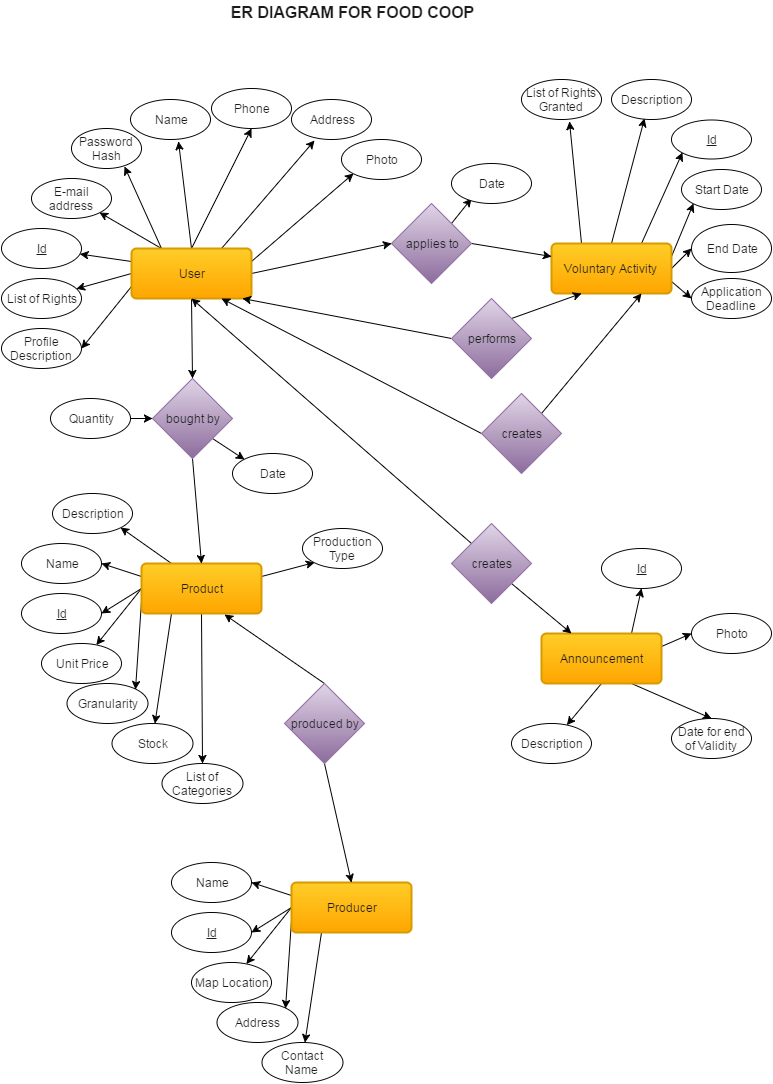

The diagram above was exported from draw.io. Its source (the exported page's mxGraphModel, read from the mxfile embedded in the PNG):
<mxGraphModel dx="1434" dy="804" grid="1" gridSize="10" guides="1" tooltips="1" connect="1" arrows="1" fold="1" page="1" pageScale="1" pageWidth="826" pageHeight="1169" background="#ffffff" math="0">
  <root>
    <mxCell id="0" />
    <mxCell id="1" parent="0" />
    <mxCell id="19" style="html=1;exitX=0;exitY=0.75;entryX=1;entryY=0.5;jettySize=auto;orthogonalLoop=1;fontColor=#1A1A1A;rounded=0;" edge="1" parent="1" source="2" target="13">
      <mxGeometry relative="1" as="geometry" />
    </mxCell>
    <mxCell id="20" style="edgeStyle=none;rounded=0;html=1;exitX=0;exitY=0.5;jettySize=auto;orthogonalLoop=1;fontColor=#1A1A1A;" edge="1" parent="1" source="2" target="14">
      <mxGeometry relative="1" as="geometry" />
    </mxCell>
    <mxCell id="21" style="edgeStyle=none;rounded=0;html=1;exitX=0;exitY=0.25;jettySize=auto;orthogonalLoop=1;fontColor=#1A1A1A;" edge="1" parent="1" source="2" target="7">
      <mxGeometry relative="1" as="geometry" />
    </mxCell>
    <mxCell id="23" style="edgeStyle=none;rounded=0;html=1;exitX=0.25;exitY=0;entryX=1;entryY=1;jettySize=auto;orthogonalLoop=1;fontColor=#1A1A1A;" edge="1" parent="1" source="2" target="5">
      <mxGeometry relative="1" as="geometry" />
    </mxCell>
    <mxCell id="24" style="edgeStyle=none;rounded=0;html=1;exitX=0.25;exitY=0;entryX=0.757;entryY=0.95;entryPerimeter=0;jettySize=auto;orthogonalLoop=1;fontColor=#1A1A1A;" edge="1" parent="1" source="2" target="4">
      <mxGeometry relative="1" as="geometry" />
    </mxCell>
    <mxCell id="25" style="edgeStyle=none;rounded=0;html=1;exitX=0.5;exitY=0;entryX=0.6;entryY=1.05;entryPerimeter=0;jettySize=auto;orthogonalLoop=1;fontColor=#1A1A1A;" edge="1" parent="1" source="2" target="6">
      <mxGeometry relative="1" as="geometry" />
    </mxCell>
    <mxCell id="26" style="edgeStyle=none;rounded=0;html=1;exitX=0.5;exitY=0;entryX=0.5;entryY=1;jettySize=auto;orthogonalLoop=1;fontColor=#1A1A1A;" edge="1" parent="1" source="2" target="8">
      <mxGeometry relative="1" as="geometry" />
    </mxCell>
    <mxCell id="27" style="edgeStyle=none;rounded=0;html=1;exitX=0.75;exitY=0;entryX=0.288;entryY=1.025;entryPerimeter=0;jettySize=auto;orthogonalLoop=1;fontColor=#1A1A1A;" edge="1" parent="1" source="2" target="9">
      <mxGeometry relative="1" as="geometry" />
    </mxCell>
    <mxCell id="28" style="edgeStyle=none;rounded=0;html=1;exitX=1;exitY=0.25;entryX=0;entryY=1;jettySize=auto;orthogonalLoop=1;fontColor=#1A1A1A;" edge="1" parent="1" source="2" target="12">
      <mxGeometry relative="1" as="geometry" />
    </mxCell>
    <mxCell id="54" style="edgeStyle=none;rounded=0;html=1;exitX=0.5;exitY=1;entryX=0.5;entryY=0;jettySize=auto;orthogonalLoop=1;fontColor=#1A1A1A;" edge="1" parent="1" source="2" target="53">
      <mxGeometry relative="1" as="geometry" />
    </mxCell>
    <mxCell id="110" style="edgeStyle=none;rounded=0;html=1;exitX=1;exitY=0.5;entryX=0;entryY=0.5;jettySize=auto;orthogonalLoop=1;fontColor=#1A1A1A;" edge="1" parent="1" source="2" target="107">
      <mxGeometry relative="1" as="geometry" />
    </mxCell>
    <mxCell id="2" value="User" style="strokeWidth=2;rounded=1;arcSize=10;whiteSpace=wrap;html=1;align=center;fontColor=#1A1A1A;plain-orange" vertex="1" parent="1">
      <mxGeometry x="180" y="277" width="120" height="50" as="geometry" />
    </mxCell>
    <mxCell id="4" value="Password Hash" style="ellipse;whiteSpace=wrap;html=1;fontColor=#1A1A1A;" vertex="1" parent="1">
      <mxGeometry x="120" y="157" width="70" height="40" as="geometry" />
    </mxCell>
    <mxCell id="5" value="E-mail address" style="ellipse;whiteSpace=wrap;html=1;fontColor=#1A1A1A;" vertex="1" parent="1">
      <mxGeometry x="80" y="207" width="80" height="40" as="geometry" />
    </mxCell>
    <mxCell id="6" value="Name" style="ellipse;whiteSpace=wrap;html=1;fontColor=#1A1A1A;" vertex="1" parent="1">
      <mxGeometry x="179" y="128" width="80" height="40" as="geometry" />
    </mxCell>
    <mxCell id="7" value="&lt;u&gt;Id&lt;/u&gt;" style="ellipse;whiteSpace=wrap;html=1;fontColor=#1A1A1A;" vertex="1" parent="1">
      <mxGeometry x="50" y="257" width="80" height="40" as="geometry" />
    </mxCell>
    <mxCell id="8" value="Phone" style="ellipse;whiteSpace=wrap;html=1;fontColor=#1A1A1A;" vertex="1" parent="1">
      <mxGeometry x="260" y="117" width="80" height="40" as="geometry" />
    </mxCell>
    <mxCell id="9" value="Address" style="ellipse;whiteSpace=wrap;html=1;fontColor=#1A1A1A;" vertex="1" parent="1">
      <mxGeometry x="340" y="128" width="80" height="40" as="geometry" />
    </mxCell>
    <mxCell id="12" value="Photo" style="ellipse;whiteSpace=wrap;html=1;fontColor=#1A1A1A;" vertex="1" parent="1">
      <mxGeometry x="390" y="168" width="80" height="40" as="geometry" />
    </mxCell>
    <mxCell id="13" value="Profile Description" style="ellipse;whiteSpace=wrap;html=1;fontColor=#1A1A1A;" vertex="1" parent="1">
      <mxGeometry x="50" y="357" width="80" height="40" as="geometry" />
    </mxCell>
    <mxCell id="14" value="List of Rights" style="ellipse;whiteSpace=wrap;html=1;fontColor=#1A1A1A;" vertex="1" parent="1">
      <mxGeometry x="50" y="307" width="80" height="40" as="geometry" />
    </mxCell>
    <mxCell id="41" style="edgeStyle=none;rounded=0;html=1;exitX=0.25;exitY=0;entryX=1;entryY=1;jettySize=auto;orthogonalLoop=1;fontColor=#1A1A1A;" edge="1" parent="1" source="29" target="33">
      <mxGeometry relative="1" as="geometry" />
    </mxCell>
    <mxCell id="42" style="edgeStyle=none;rounded=0;html=1;exitX=0;exitY=0.25;entryX=1;entryY=0.5;jettySize=auto;orthogonalLoop=1;fontColor=#1A1A1A;" edge="1" parent="1" source="29" target="30">
      <mxGeometry relative="1" as="geometry" />
    </mxCell>
    <mxCell id="43" style="edgeStyle=none;rounded=0;html=1;exitX=0;exitY=0.5;entryX=1;entryY=0.5;jettySize=auto;orthogonalLoop=1;fontColor=#1A1A1A;" edge="1" parent="1" source="29" target="31">
      <mxGeometry relative="1" as="geometry" />
    </mxCell>
    <mxCell id="44" style="edgeStyle=none;rounded=0;html=1;exitX=0;exitY=0.5;jettySize=auto;orthogonalLoop=1;fontColor=#1A1A1A;" edge="1" parent="1" source="29" target="32">
      <mxGeometry relative="1" as="geometry" />
    </mxCell>
    <mxCell id="45" style="edgeStyle=none;rounded=0;html=1;exitX=0;exitY=0.75;entryX=1;entryY=0;jettySize=auto;orthogonalLoop=1;fontColor=#1A1A1A;" edge="1" parent="1" source="29" target="34">
      <mxGeometry relative="1" as="geometry" />
    </mxCell>
    <mxCell id="46" style="edgeStyle=none;rounded=0;html=1;exitX=0.25;exitY=1;jettySize=auto;orthogonalLoop=1;fontColor=#1A1A1A;" edge="1" parent="1" source="29" target="36">
      <mxGeometry relative="1" as="geometry" />
    </mxCell>
    <mxCell id="47" style="edgeStyle=none;rounded=0;html=1;exitX=0.5;exitY=1;entryX=0.5;entryY=0;jettySize=auto;orthogonalLoop=1;fontColor=#1A1A1A;" edge="1" parent="1" source="29" target="37">
      <mxGeometry relative="1" as="geometry" />
    </mxCell>
    <mxCell id="52" style="edgeStyle=none;rounded=0;html=1;exitX=1;exitY=0.25;entryX=0;entryY=1;jettySize=auto;orthogonalLoop=1;fontColor=#1A1A1A;" edge="1" parent="1" source="29" target="51">
      <mxGeometry relative="1" as="geometry" />
    </mxCell>
    <mxCell id="29" value="Product" style="strokeWidth=2;rounded=1;arcSize=10;whiteSpace=wrap;html=1;align=center;fontColor=#1A1A1A;plain-orange" vertex="1" parent="1">
      <mxGeometry x="190" y="592" width="120" height="50" as="geometry" />
    </mxCell>
    <mxCell id="30" value="Name" style="ellipse;whiteSpace=wrap;html=1;fontColor=#1A1A1A;" vertex="1" parent="1">
      <mxGeometry x="70" y="572" width="80" height="40" as="geometry" />
    </mxCell>
    <mxCell id="31" value="&lt;u&gt;Id&lt;/u&gt;" style="ellipse;whiteSpace=wrap;html=1;fontColor=#1A1A1A;" vertex="1" parent="1">
      <mxGeometry x="70" y="622" width="80" height="40" as="geometry" />
    </mxCell>
    <mxCell id="32" value="Unit Price" style="ellipse;whiteSpace=wrap;html=1;fontColor=#1A1A1A;" vertex="1" parent="1">
      <mxGeometry x="90" y="672" width="80" height="40" as="geometry" />
    </mxCell>
    <mxCell id="33" value="Description" style="ellipse;whiteSpace=wrap;html=1;fontColor=#1A1A1A;" vertex="1" parent="1">
      <mxGeometry x="101" y="522" width="80" height="40" as="geometry" />
    </mxCell>
    <mxCell id="34" value="Granularity" style="ellipse;whiteSpace=wrap;html=1;fontColor=#1A1A1A;" vertex="1" parent="1">
      <mxGeometry x="115" y="712" width="81" height="40" as="geometry" />
    </mxCell>
    <mxCell id="36" value="Stock" style="ellipse;whiteSpace=wrap;html=1;fontColor=#1A1A1A;" vertex="1" parent="1">
      <mxGeometry x="160" y="752" width="81" height="40" as="geometry" />
    </mxCell>
    <mxCell id="37" value="List of Categories" style="ellipse;whiteSpace=wrap;html=1;fontColor=#1A1A1A;" vertex="1" parent="1">
      <mxGeometry x="210" y="792" width="81" height="40" as="geometry" />
    </mxCell>
    <mxCell id="51" value="Production Type" style="ellipse;whiteSpace=wrap;html=1;fontColor=#1A1A1A;" vertex="1" parent="1">
      <mxGeometry x="351" y="557" width="80" height="40" as="geometry" />
    </mxCell>
    <mxCell id="57" style="edgeStyle=none;rounded=0;html=1;exitX=0.5;exitY=1;entryX=0.5;entryY=0;jettySize=auto;orthogonalLoop=1;fontColor=#1A1A1A;" edge="1" parent="1" source="53" target="29">
      <mxGeometry relative="1" as="geometry">
        <mxPoint x="241" y="485" as="sourcePoint" />
      </mxGeometry>
    </mxCell>
    <mxCell id="92" style="edgeStyle=none;rounded=0;html=1;exitX=1;exitY=1;entryX=0;entryY=0;jettySize=auto;orthogonalLoop=1;fontColor=#1A1A1A;" edge="1" parent="1" source="53" target="90">
      <mxGeometry relative="1" as="geometry" />
    </mxCell>
    <mxCell id="53" value="bought by" style="rhombus;whiteSpace=wrap;html=1;fontColor=#1A1A1A;plain-purple" vertex="1" parent="1">
      <mxGeometry x="201" y="407" width="80" height="80" as="geometry" />
    </mxCell>
    <mxCell id="59" style="edgeStyle=none;rounded=0;html=1;exitX=0;exitY=0.25;entryX=1;entryY=0.5;jettySize=auto;orthogonalLoop=1;fontColor=#1A1A1A;" edge="1" source="66" target="67" parent="1">
      <mxGeometry x="300" y="911" as="geometry" />
    </mxCell>
    <mxCell id="60" style="edgeStyle=none;rounded=0;html=1;exitX=0;exitY=0.5;entryX=1;entryY=0.5;jettySize=auto;orthogonalLoop=1;fontColor=#1A1A1A;" edge="1" source="66" target="68" parent="1">
      <mxGeometry x="300" y="936" as="geometry" />
    </mxCell>
    <mxCell id="61" style="edgeStyle=none;rounded=0;html=1;exitX=0;exitY=0.5;jettySize=auto;orthogonalLoop=1;fontColor=#1A1A1A;" edge="1" source="66" target="69" parent="1">
      <mxGeometry x="294.8556270541642" y="936" as="geometry" />
    </mxCell>
    <mxCell id="62" style="edgeStyle=none;rounded=0;html=1;exitX=0;exitY=0.75;entryX=1;entryY=0;jettySize=auto;orthogonalLoop=1;fontColor=#1A1A1A;" edge="1" source="66" target="70" parent="1">
      <mxGeometry x="334" y="949" as="geometry" />
    </mxCell>
    <mxCell id="63" style="edgeStyle=none;rounded=0;html=1;exitX=0.25;exitY=1;jettySize=auto;orthogonalLoop=1;fontColor=#1A1A1A;" edge="1" source="66" target="71" parent="1">
      <mxGeometry x="353.4154931036944" y="961" as="geometry" />
    </mxCell>
    <mxCell id="66" value="Producer" style="strokeWidth=2;rounded=1;arcSize=10;whiteSpace=wrap;html=1;align=center;fontColor=#1A1A1A;plain-orange" vertex="1" parent="1">
      <mxGeometry x="340" y="911" width="120" height="50" as="geometry" />
    </mxCell>
    <mxCell id="67" value="Name" style="ellipse;whiteSpace=wrap;html=1;fontColor=#1A1A1A;" vertex="1" parent="1">
      <mxGeometry x="220" y="891" width="80" height="40" as="geometry" />
    </mxCell>
    <mxCell id="68" value="&lt;u&gt;Id&lt;/u&gt;" style="ellipse;whiteSpace=wrap;html=1;fontColor=#1A1A1A;" vertex="1" parent="1">
      <mxGeometry x="220" y="941" width="80" height="40" as="geometry" />
    </mxCell>
    <mxCell id="69" value="Map Location" style="ellipse;whiteSpace=wrap;html=1;fontColor=#1A1A1A;" vertex="1" parent="1">
      <mxGeometry x="240" y="991" width="80" height="40" as="geometry" />
    </mxCell>
    <mxCell id="70" value="Address" style="ellipse;whiteSpace=wrap;html=1;fontColor=#1A1A1A;" vertex="1" parent="1">
      <mxGeometry x="265" y="1031" width="81" height="40" as="geometry" />
    </mxCell>
    <mxCell id="71" value="Contact Name" style="ellipse;whiteSpace=wrap;html=1;fontColor=#1A1A1A;" vertex="1" parent="1">
      <mxGeometry x="310" y="1071" width="81" height="40" as="geometry" />
    </mxCell>
    <mxCell id="74" style="edgeStyle=none;rounded=0;html=1;exitX=0.5;exitY=0;entryX=0.692;entryY=1.02;entryPerimeter=0;jettySize=auto;orthogonalLoop=1;fontColor=#1A1A1A;" edge="1" parent="1" source="73" target="29">
      <mxGeometry relative="1" as="geometry" />
    </mxCell>
    <mxCell id="76" style="edgeStyle=none;rounded=0;html=1;exitX=0.5;exitY=1;entryX=0.5;entryY=0;jettySize=auto;orthogonalLoop=1;fontColor=#1A1A1A;" edge="1" parent="1" source="73" target="66">
      <mxGeometry relative="1" as="geometry" />
    </mxCell>
    <mxCell id="73" value="produced by" style="rhombus;whiteSpace=wrap;html=1;fontColor=#1A1A1A;plain-purple" vertex="1" parent="1">
      <mxGeometry x="333" y="712" width="80" height="80" as="geometry" />
    </mxCell>
    <mxCell id="75" style="edgeStyle=none;rounded=0;html=1;exitX=0.5;exitY=1;entryX=0.5;entryY=1;jettySize=auto;orthogonalLoop=1;fontColor=#1A1A1A;" edge="1" parent="1" source="73" target="73">
      <mxGeometry relative="1" as="geometry" />
    </mxCell>
    <mxCell id="91" style="edgeStyle=none;rounded=0;html=1;exitX=1;exitY=0.5;entryX=0;entryY=0.5;jettySize=auto;orthogonalLoop=1;fontColor=#1A1A1A;" edge="1" parent="1" source="77" target="53">
      <mxGeometry relative="1" as="geometry" />
    </mxCell>
    <mxCell id="77" value="Quantity" style="ellipse;whiteSpace=wrap;html=1;fontColor=#1A1A1A;" vertex="1" parent="1">
      <mxGeometry x="99" y="427" width="80" height="40" as="geometry" />
    </mxCell>
    <mxCell id="90" value="Date" style="ellipse;whiteSpace=wrap;html=1;fontColor=#1A1A1A;" vertex="1" parent="1">
      <mxGeometry x="281" y="482" width="80" height="40" as="geometry" />
    </mxCell>
    <mxCell id="100" style="edgeStyle=none;rounded=0;html=1;exitX=0.25;exitY=0;entryX=0.6;entryY=1.05;entryPerimeter=0;jettySize=auto;orthogonalLoop=1;fontColor=#1A1A1A;" edge="1" parent="1" source="93" target="99">
      <mxGeometry relative="1" as="geometry" />
    </mxCell>
    <mxCell id="101" style="edgeStyle=none;rounded=0;html=1;exitX=0.5;exitY=0;jettySize=auto;orthogonalLoop=1;fontColor=#1A1A1A;" edge="1" parent="1" source="93">
      <mxGeometry relative="1" as="geometry">
        <mxPoint x="693" y="147" as="targetPoint" />
      </mxGeometry>
    </mxCell>
    <mxCell id="102" style="edgeStyle=none;rounded=0;html=1;exitX=0.75;exitY=0;entryX=0;entryY=1;jettySize=auto;orthogonalLoop=1;fontColor=#1A1A1A;" edge="1" parent="1" source="93" target="95">
      <mxGeometry relative="1" as="geometry" />
    </mxCell>
    <mxCell id="103" style="edgeStyle=none;rounded=0;html=1;exitX=1;exitY=0.25;entryX=0;entryY=1;jettySize=auto;orthogonalLoop=1;fontColor=#1A1A1A;" edge="1" parent="1" source="93" target="96">
      <mxGeometry relative="1" as="geometry" />
    </mxCell>
    <mxCell id="104" style="edgeStyle=none;rounded=0;html=1;exitX=1;exitY=0.5;entryX=0;entryY=0.5;jettySize=auto;orthogonalLoop=1;fontColor=#1A1A1A;" edge="1" parent="1" source="93" target="133">
      <mxGeometry relative="1" as="geometry">
        <mxPoint x="752" y="281" as="targetPoint" />
      </mxGeometry>
    </mxCell>
    <mxCell id="106" style="edgeStyle=none;rounded=0;html=1;exitX=1;exitY=0.75;entryX=0;entryY=0.5;jettySize=auto;orthogonalLoop=1;fontColor=#1A1A1A;" edge="1" parent="1" source="93" target="105">
      <mxGeometry relative="1" as="geometry" />
    </mxCell>
    <mxCell id="93" value="Voluntary Activity" style="strokeWidth=2;rounded=1;arcSize=10;whiteSpace=wrap;html=1;align=center;fontColor=#1A1A1A;plain-orange" vertex="1" parent="1">
      <mxGeometry x="600" y="272" width="120" height="50" as="geometry" />
    </mxCell>
    <mxCell id="94" value="Description" style="ellipse;whiteSpace=wrap;html=1;fontColor=#1A1A1A;" vertex="1" parent="1">
      <mxGeometry x="660" y="108" width="80" height="40" as="geometry" />
    </mxCell>
    <mxCell id="95" value="&lt;u&gt;Id&lt;/u&gt;" style="ellipse;whiteSpace=wrap;html=1;fontColor=#1A1A1A;" vertex="1" parent="1">
      <mxGeometry x="720" y="148" width="80" height="39" as="geometry" />
    </mxCell>
    <mxCell id="96" value="Start Date" style="ellipse;whiteSpace=wrap;html=1;fontColor=#1A1A1A;" vertex="1" parent="1">
      <mxGeometry x="730" y="198" width="80" height="40" as="geometry" />
    </mxCell>
    <mxCell id="99" value="List of Rights Granted" style="ellipse;whiteSpace=wrap;html=1;fontColor=#1A1A1A;fontStyle=0" vertex="1" parent="1">
      <mxGeometry x="570" y="108" width="80" height="40" as="geometry" />
    </mxCell>
    <mxCell id="105" value="Application Deadline" style="ellipse;whiteSpace=wrap;html=1;fontColor=#1A1A1A;" vertex="1" parent="1">
      <mxGeometry x="740" y="307" width="80" height="40" as="geometry" />
    </mxCell>
    <mxCell id="111" style="edgeStyle=none;rounded=0;html=1;exitX=1;exitY=0.5;entryX=0;entryY=0.25;jettySize=auto;orthogonalLoop=1;fontColor=#1A1A1A;" edge="1" parent="1" source="107" target="93">
      <mxGeometry relative="1" as="geometry" />
    </mxCell>
    <mxCell id="118" style="edgeStyle=none;rounded=0;html=1;exitX=1;exitY=0;entryX=0.25;entryY=0.875;entryPerimeter=0;jettySize=auto;orthogonalLoop=1;fontColor=#1A1A1A;" edge="1" parent="1" source="107" target="117">
      <mxGeometry relative="1" as="geometry" />
    </mxCell>
    <mxCell id="107" value="applies to" style="rhombus;whiteSpace=wrap;html=1;fontColor=#1A1A1A;plain-purple" vertex="1" parent="1">
      <mxGeometry x="440" y="232" width="80" height="80" as="geometry" />
    </mxCell>
    <mxCell id="115" style="edgeStyle=none;rounded=0;html=1;exitX=1;exitY=0;entryX=0.25;entryY=1;jettySize=auto;orthogonalLoop=1;fontColor=#1A1A1A;" edge="1" parent="1" source="108" target="93">
      <mxGeometry relative="1" as="geometry" />
    </mxCell>
    <mxCell id="116" style="edgeStyle=none;rounded=0;html=1;exitX=0;exitY=0.5;entryX=0.925;entryY=1;entryPerimeter=0;jettySize=auto;orthogonalLoop=1;fontColor=#1A1A1A;" edge="1" parent="1" source="108" target="2">
      <mxGeometry relative="1" as="geometry" />
    </mxCell>
    <mxCell id="108" value="performs" style="rhombus;whiteSpace=wrap;html=1;fontColor=#1A1A1A;plain-purple" vertex="1" parent="1">
      <mxGeometry x="500" y="327" width="80" height="80" as="geometry" />
    </mxCell>
    <mxCell id="112" style="edgeStyle=none;rounded=0;html=1;exitX=0;exitY=0.5;entryX=0.75;entryY=1;jettySize=auto;orthogonalLoop=1;fontColor=#1A1A1A;" edge="1" parent="1" source="109" target="2">
      <mxGeometry relative="1" as="geometry" />
    </mxCell>
    <mxCell id="113" style="edgeStyle=none;rounded=0;html=1;exitX=1;exitY=0;entryX=0.75;entryY=1;jettySize=auto;orthogonalLoop=1;fontColor=#1A1A1A;" edge="1" parent="1" source="109" target="93">
      <mxGeometry relative="1" as="geometry" />
    </mxCell>
    <mxCell id="109" value="creates" style="rhombus;whiteSpace=wrap;html=1;fontColor=#1A1A1A;plain-purple" vertex="1" parent="1">
      <mxGeometry x="530" y="422" width="80" height="80" as="geometry" />
    </mxCell>
    <mxCell id="117" value="Date" style="ellipse;whiteSpace=wrap;html=1;fontColor=#1A1A1A;" vertex="1" parent="1">
      <mxGeometry x="500" y="192" width="80" height="40" as="geometry" />
    </mxCell>
    <mxCell id="124" style="edgeStyle=none;rounded=0;html=1;exitX=1;exitY=0.25;entryX=0;entryY=0.5;jettySize=auto;orthogonalLoop=1;fontColor=#1A1A1A;" edge="1" parent="1" source="119" target="123">
      <mxGeometry relative="1" as="geometry" />
    </mxCell>
    <mxCell id="126" style="edgeStyle=none;rounded=0;html=1;exitX=0.75;exitY=0;entryX=0.5;entryY=1;jettySize=auto;orthogonalLoop=1;fontColor=#1A1A1A;" edge="1" parent="1" source="119" target="120">
      <mxGeometry relative="1" as="geometry" />
    </mxCell>
    <mxCell id="127" style="edgeStyle=none;rounded=0;html=1;exitX=0.75;exitY=1;entryX=0.5;entryY=0;jettySize=auto;orthogonalLoop=1;fontColor=#1A1A1A;" edge="1" parent="1" source="119" target="122">
      <mxGeometry relative="1" as="geometry" />
    </mxCell>
    <mxCell id="128" style="edgeStyle=none;rounded=0;html=1;exitX=0.5;exitY=1;jettySize=auto;orthogonalLoop=1;fontColor=#1A1A1A;" edge="1" parent="1" source="119" target="121">
      <mxGeometry relative="1" as="geometry" />
    </mxCell>
    <mxCell id="119" value="Announcement" style="strokeWidth=2;rounded=1;arcSize=10;whiteSpace=wrap;html=1;align=center;fontColor=#1A1A1A;plain-orange" vertex="1" parent="1">
      <mxGeometry x="590" y="662" width="120" height="50" as="geometry" />
    </mxCell>
    <mxCell id="120" value="&lt;u&gt;Id&lt;/u&gt;" style="ellipse;whiteSpace=wrap;html=1;fontColor=#1A1A1A;" vertex="1" parent="1">
      <mxGeometry x="650" y="577" width="80" height="40" as="geometry" />
    </mxCell>
    <mxCell id="121" value="Description" style="ellipse;whiteSpace=wrap;html=1;fontColor=#1A1A1A;" vertex="1" parent="1">
      <mxGeometry x="560" y="752" width="80" height="40" as="geometry" />
    </mxCell>
    <mxCell id="122" value="Date for end of Validity" style="ellipse;whiteSpace=wrap;html=1;fontColor=#1A1A1A;" vertex="1" parent="1">
      <mxGeometry x="720" y="747" width="80" height="40" as="geometry" />
    </mxCell>
    <mxCell id="123" value="Photo" style="ellipse;whiteSpace=wrap;html=1;fontColor=#1A1A1A;" vertex="1" parent="1">
      <mxGeometry x="740" y="642" width="80" height="40" as="geometry" />
    </mxCell>
    <mxCell id="130" style="edgeStyle=none;rounded=0;html=1;exitX=1;exitY=1;jettySize=auto;orthogonalLoop=1;fontColor=#1A1A1A;" edge="1" parent="1" source="129" target="119">
      <mxGeometry relative="1" as="geometry" />
    </mxCell>
    <mxCell id="131" style="edgeStyle=none;rounded=0;html=1;exitX=0;exitY=0;entryX=0.5;entryY=1;jettySize=auto;orthogonalLoop=1;fontColor=#1A1A1A;" edge="1" parent="1" source="129" target="2">
      <mxGeometry relative="1" as="geometry" />
    </mxCell>
    <mxCell id="129" value="creates" style="rhombus;whiteSpace=wrap;html=1;fontColor=#1A1A1A;plain-purple" vertex="1" parent="1">
      <mxGeometry x="500" y="552" width="80" height="80" as="geometry" />
    </mxCell>
    <mxCell id="132" value="&lt;font style=&quot;font-size: 16px&quot;&gt;ER DIAGRAM FOR FOOD COOP&lt;/font&gt;" style="text;html=1;strokeColor=none;fillColor=none;align=center;verticalAlign=middle;whiteSpace=wrap;overflow=hidden;fontColor=#1A1A1A;fontStyle=1" vertex="1" parent="1">
      <mxGeometry x="115" y="30" width="570" height="20" as="geometry" />
    </mxCell>
    <mxCell id="133" value="End Date" style="ellipse;whiteSpace=wrap;html=1;fontColor=#1A1A1A;" vertex="1" parent="1">
      <mxGeometry x="740" y="253" width="80" height="48" as="geometry" />
    </mxCell>
  </root>
</mxGraphModel>